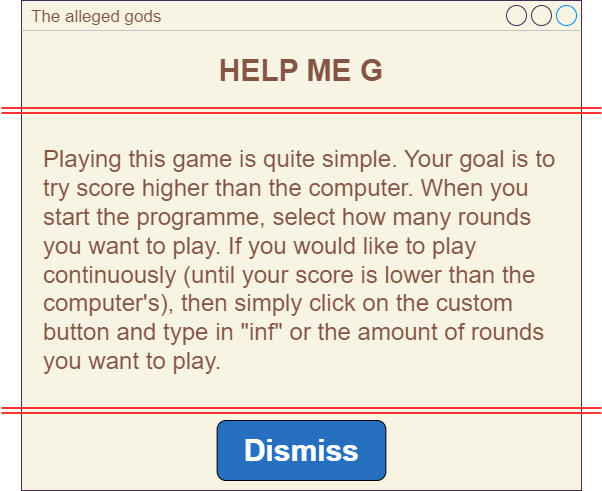

The diagram above was exported from draw.io. Its source (the exported page's mxGraphModel, read from the mxfile embedded in the PNG):
<mxGraphModel dx="1434" dy="738" grid="1" gridSize="10" guides="1" tooltips="1" connect="1" arrows="1" fold="1" page="1" pageScale="1" pageWidth="850" pageHeight="1100" math="0" shadow="0">
  <root>
    <mxCell id="0" />
    <mxCell id="1" style="" parent="0" />
    <mxCell id="JEiM4xDWkNpShPy7EBwu-5" value="&lt;font color=&quot;#845444&quot;&gt;The alleged gods&lt;/font&gt;" style="strokeWidth=1;shadow=0;dashed=0;align=center;html=1;shape=mxgraph.mockup.containers.window;align=left;verticalAlign=top;spacingLeft=8;strokeColor2=#008cff;strokeColor3=#c4c4c4;fontColor=#ffffff;mainText=;fontSize=17;labelBackgroundColor=none;whiteSpace=wrap;fillColor=#F8F4E4;strokeColor=#432D57;" parent="1" vertex="1">
      <mxGeometry x="400" y="70" width="560" height="490" as="geometry" />
    </mxCell>
    <mxCell id="JEiM4xDWkNpShPy7EBwu-6" value="Untitled Layer" style="" parent="0" />
    <mxCell id="JEiM4xDWkNpShPy7EBwu-8" value="" style="endArrow=none;html=1;rounded=0;strokeColor=#FF3333;shape=link;strokeWidth=2;" parent="JEiM4xDWkNpShPy7EBwu-6" edge="1">
      <mxGeometry width="50" height="50" relative="1" as="geometry">
        <mxPoint x="380" y="180" as="sourcePoint" />
        <mxPoint x="980" y="180" as="targetPoint" />
      </mxGeometry>
    </mxCell>
    <mxCell id="JEiM4xDWkNpShPy7EBwu-9" value="" style="endArrow=none;html=1;rounded=0;strokeColor=#FF3333;shape=link;strokeWidth=2;" parent="JEiM4xDWkNpShPy7EBwu-6" edge="1">
      <mxGeometry width="50" height="50" relative="1" as="geometry">
        <mxPoint x="380" y="480" as="sourcePoint" />
        <mxPoint x="980" y="480" as="targetPoint" />
      </mxGeometry>
    </mxCell>
    <mxCell id="l0HrfNPzoSizOLaQtWFR-9" value="&lt;font color=&quot;#845444&quot; style=&quot;font-size: 24px;&quot;&gt;Playing this game is quite simple. Your goal is to try score higher than the computer. When you start the programme, select how many rounds you want to play. If you would like to play continuously (until your score is lower than the computer's), then simply click on the custom button and type in &quot;inf&quot; or the amount of rounds you want to play.&lt;/font&gt;" style="text;html=1;align=left;verticalAlign=middle;whiteSpace=wrap;rounded=0;fontColor=#FFFFFF;" parent="JEiM4xDWkNpShPy7EBwu-6" vertex="1">
      <mxGeometry x="420" y="200" width="520" height="260" as="geometry" />
    </mxCell>
    <mxCell id="XhFEnANj9DKwVtLJGlU8-2" value="Untitled Layer" style="" parent="0" />
    <mxCell id="XhFEnANj9DKwVtLJGlU8-17" value="Untitled Layer" style="" parent="0" />
    <mxCell id="XhFEnANj9DKwVtLJGlU8-28" value="&lt;span style=&quot;font-size: 30px;&quot;&gt;&lt;b&gt;&lt;font color=&quot;#845444&quot;&gt;HELP ME G&lt;/font&gt;&lt;/b&gt;&lt;/span&gt;" style="text;html=1;align=center;verticalAlign=middle;whiteSpace=wrap;rounded=0;fontColor=#FFFFFF;" parent="XhFEnANj9DKwVtLJGlU8-17" vertex="1">
      <mxGeometry x="410" y="110" width="540" height="60" as="geometry" />
    </mxCell>
    <mxCell id="XhFEnANj9DKwVtLJGlU8-36" value="&lt;b style=&quot;color: rgb(255, 255, 255); font-size: 30px;&quot;&gt;Dismiss&lt;/b&gt;" style="rounded=1;whiteSpace=wrap;html=1;fillColor=#276FBF;strokeColor=#000000;" parent="XhFEnANj9DKwVtLJGlU8-17" vertex="1">
      <mxGeometry x="595.62" y="490" width="168.75" height="60" as="geometry" />
    </mxCell>
    <mxCell id="l0HrfNPzoSizOLaQtWFR-5" value="Untitled Layer" parent="0" />
  </root>
</mxGraphModel>